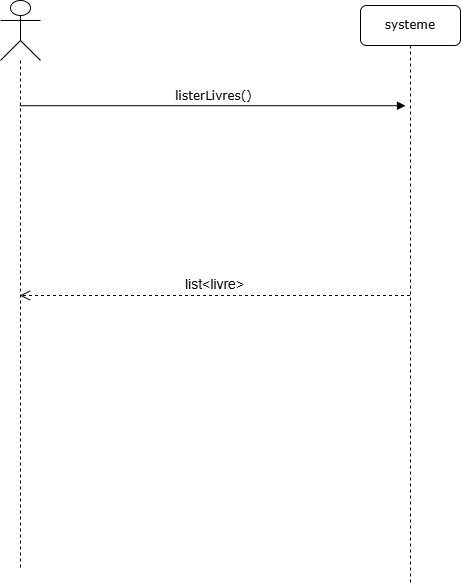

The diagram above was exported from draw.io. Its source (the exported page's mxGraphModel, read from the mxfile embedded in the PNG):
<mxGraphModel dx="569" dy="847" grid="1" gridSize="10" guides="1" tooltips="1" connect="1" arrows="1" fold="1" page="1" pageScale="1" pageWidth="1100" pageHeight="850" background="none" math="0" shadow="0">
  <root>
    <mxCell id="0" />
    <mxCell id="1" parent="0" />
    <mxCell id="7baba1c4bc27f4b0-2" value="systeme" style="shape=umlLifeline;perimeter=lifelinePerimeter;whiteSpace=wrap;html=1;container=1;collapsible=0;recursiveResize=0;outlineConnect=0;rounded=1;shadow=0;comic=0;labelBackgroundColor=none;strokeWidth=1;fontFamily=Verdana;fontSize=12;align=center;" parent="1" vertex="1">
      <mxGeometry x="480" y="135" width="100" height="580" as="geometry" />
    </mxCell>
    <mxCell id="7baba1c4bc27f4b0-11" value="listerLivres()" style="html=1;verticalAlign=bottom;endArrow=block;entryX=0;entryY=0;labelBackgroundColor=none;fontFamily=Verdana;fontSize=12;edgeStyle=elbowEdgeStyle;elbow=vertical;" parent="1" source="OYbmSX7meGWee-htCibv-3" edge="1">
      <mxGeometry relative="1" as="geometry">
        <mxPoint x="155" y="180" as="sourcePoint" />
        <mxPoint x="525" y="235.00000000000023" as="targetPoint" />
      </mxGeometry>
    </mxCell>
    <mxCell id="OYbmSX7meGWee-htCibv-3" value="" style="shape=umlLifeline;perimeter=lifelinePerimeter;whiteSpace=wrap;html=1;container=1;dropTarget=0;collapsible=0;recursiveResize=0;outlineConnect=0;portConstraint=eastwest;newEdgeStyle={&quot;curved&quot;:0,&quot;rounded&quot;:0};participant=umlActor;size=60;" vertex="1" parent="1">
      <mxGeometry x="120" y="130" width="40" height="570" as="geometry" />
    </mxCell>
    <mxCell id="OYbmSX7meGWee-htCibv-15" value="&lt;font style=&quot;font-size: 14px;&quot;&gt;list&amp;lt;livre&amp;gt;&lt;/font&gt;" style="html=1;verticalAlign=bottom;endArrow=open;dashed=1;endSize=8;curved=0;rounded=0;" edge="1" parent="1" source="7baba1c4bc27f4b0-2" target="OYbmSX7meGWee-htCibv-3">
      <mxGeometry relative="1" as="geometry">
        <mxPoint x="520" y="290" as="sourcePoint" />
        <mxPoint x="440" y="290" as="targetPoint" />
        <Array as="points">
          <mxPoint x="360" y="425" />
        </Array>
      </mxGeometry>
    </mxCell>
  </root>
</mxGraphModel>